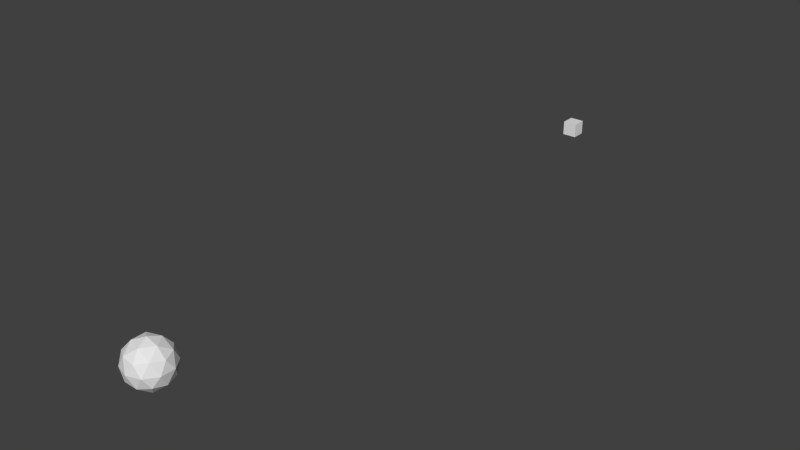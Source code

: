 # Source: asteroid_MO.blend  (saved by Blender 2.64.0; exported with 4.5.12 LTS)
import bpy
from mathutils import Matrix  # noqa: F401  (used for matrix-valued properties, if any)

bpy.ops.wm.read_factory_settings(use_empty=True)
scene = bpy.context.scene
scene.name = 'Scene'

# ---- collections
col_collection_1 = bpy.data.collections.new('Collection 1'); scene.collection.children.link(col_collection_1)

# ---- world
world_world = bpy.data.worlds.new('World'); scene.world = world_world
world_world.color = (0.05088, 0.05088, 0.05088)
world_world.use_sun_shadow = False
world_world.sun_shadow_jitter_overblur = 0.0
world_world.cycles.sampling_method = 'MANUAL'
world_world.cycles.sample_map_resolution = 256

# ---- meshes
me_cube = bpy.data.meshes.new('Cube')
me_cube.from_pydata([(-1.0, -1.0, -1.0), (-1.0, 1.0, -1.0), (1.0, 1.0, -1.0), (1.0, -1.0, -1.0), (-1.0, -1.0, 1.0), (-1.0, 1.0, 1.0), (1.0, 1.0, 1.0), (1.0, -1.0, 1.0)], [], [(4, 5, 1, 0), (5, 6, 2, 1), (6, 7, 3, 2), (7, 4, 0, 3), (0, 1, 2, 3), (7, 6, 5, 4)])
me_cube.use_remesh_preserve_volume = False
me_cube.use_remesh_preserve_attributes = False
me_cube.use_mirror_vertex_groups = False
me_cube.update()
me_icosphere_005 = bpy.data.meshes.new('Icosphere.005')
me_icosphere_005.from_pydata([(0.008166, -0.05466, -0.422), (0.3075, -0.2799, -0.1806), (-0.1173, -0.4143, -0.1906), (-0.3764, -0.05169, -0.1967), (-0.1116, 0.3068, -0.1905), (0.311, 0.1658, -0.1805), (0.108, -0.4161, 0.1939), (-0.3147, -0.2751, 0.184), (-0.3112, 0.1706, 0.1841), (0.1137, 0.305, 0.1941), (0.3727, -0.05764, 0.2002), (-0.01184, -0.05466, 0.4268), (0.1859, -0.1871, -0.3545), (0.1121, -0.3984, -0.2185), (-0.06383, -0.266, -0.3604), (0.1879, 0.0749, -0.3545), (0.3639, -0.05749, -0.2126), (-0.2898, -0.2643, -0.228), (-0.2161, -0.05291, -0.364), (-0.2865, 0.1596, -0.2279), (-0.0605, 0.1578, -0.3603), (0.1175, 0.2874, -0.2184), (0.4022, 0.07315, 0.01125), (0.4002, -0.1888, 0.0112), (0.2446, -0.3995, 0.007533), (-0.005148, -0.4785, 0.001649), (-0.2536, -0.3956, -0.004206), (-0.4059, -0.1825, -0.007794), (-0.4038, 0.07948, -0.007746), (-0.2482, 0.2902, -0.004079), (0.001508, 0.3692, 0.001806), (0.2499, 0.2863, 0.00766), (0.2829, -0.2689, 0.2313), (-0.1212, -0.3967, 0.2218), (-0.3675, -0.05183, 0.216), (-0.1158, 0.2891, 0.2219), (0.2862, 0.155, 0.2314), (0.2125, -0.05641, 0.3674), (0.05686, -0.2671, 0.3638), (-0.1916, -0.1842, 0.3579), (-0.1895, 0.07773, 0.358), (0.06019, 0.1567, 0.3639)], [], [(0, 12, 14), (1, 12, 16), (0, 14, 18), (0, 18, 20), (0, 20, 15), (1, 16, 23), (2, 13, 25), (3, 17, 27), (4, 19, 29), (5, 21, 31), (1, 23, 24), (2, 25, 26), (3, 27, 28), (4, 29, 30), (5, 31, 22), (6, 32, 38), (7, 33, 39), (8, 34, 40), (9, 35, 41), (10, 36, 37), (14, 13, 2), (14, 12, 13), (12, 1, 13), (16, 15, 5), (16, 12, 15), (12, 0, 15), (18, 17, 3), (18, 14, 17), (14, 2, 17), (20, 19, 4), (20, 18, 19), (18, 3, 19), (15, 21, 5), (15, 20, 21), (20, 4, 21), (23, 22, 10), (23, 16, 22), (16, 5, 22), (25, 24, 6), (25, 13, 24), (13, 1, 24), (27, 26, 7), (27, 17, 26), (17, 2, 26), (29, 28, 8), (29, 19, 28), (19, 3, 28), (31, 30, 9), (31, 21, 30), (21, 4, 30), (24, 32, 6), (24, 23, 32), (23, 10, 32), (26, 33, 7), (26, 25, 33), (25, 6, 33), (28, 34, 8), (28, 27, 34), (27, 7, 34), (30, 35, 9), (30, 29, 35), (29, 8, 35), (22, 36, 10), (22, 31, 36), (31, 9, 36), (38, 37, 11), (38, 32, 37), (32, 10, 37), (39, 38, 11), (39, 33, 38), (33, 6, 38), (40, 39, 11), (40, 34, 39), (34, 7, 39), (41, 40, 11), (41, 35, 40), (35, 8, 40), (37, 41, 11), (37, 36, 41), (36, 9, 41)])
_uv = me_icosphere_005.uv_layers.new(name='UVMap')
_uv.uv.foreach_set('vector', [0.6304, 0.6571, 0.5908, 0.7339, 0.5441, 0.6444, 0.5441, 0.8234, 0.5908, 0.7339, 0.6582, 0.8214, 0.6304, 0.6571, 0.5441, 0.6444, 0.614, 0.5749, 0.6304, 0.6571, 0.614, 0.5749, 0.7085, 0.6153, 0.6304, 0.6571, 0.7085, 0.6153, 0.6945, 0.717, 0.5441, 0.8234, 0.6582, 0.8214, 0.5856, 0.9577, 0.4468, 0.6265, 0.4782, 0.7313, 0.3112, 0.6991, 0.5922, 0.4844, 0.5123, 0.5462, 0.5425, 0.3765, 0.8007, 0.5636, 0.6993, 0.5083, 0.831, 0.4219, 0.7684, 0.7885, 0.8036, 0.678, 0.9168, 0.7956, 0.5441, 0.8234, 0.5856, 0.9577, 0.4079, 0.8728, 0.4468, 0.6265, 0.3112, 0.6991, 0.3327, 0.5683, 0.5922, 0.4844, 0.5425, 0.3765, 0.6536, 0.3667, 0.8007, 0.5636, 0.831, 0.4219, 0.9609, 0.5943, 0.7684, 0.7885, 0.9168, 0.7956, 0.7688, 0.9304, 0.1651, 0.4041, 0.1294, 0.3226, 0.216, 0.3355, 0.3691, 0.3974, 0.2608, 0.4222, 0.3059, 0.3283, 0.3941, 0.1948, 0.4035, 0.2918, 0.3211, 0.2394, 0.2349, 0.1294, 0.3161, 0.152, 0.2469, 0.2044, 0.1141, 0.2397, 0.1684, 0.1779, 0.1878, 0.2585, 0.5441, 0.6444, 0.4782, 0.7313, 0.4468, 0.6265, 0.5441, 0.6444, 0.5908, 0.7339, 0.4782, 0.7313, 0.5908, 0.7339, 0.5441, 0.8234, 0.4782, 0.7313, 0.6582, 0.8214, 0.6945, 0.717, 0.7684, 0.7885, 0.6582, 0.8214, 0.5908, 0.7339, 0.6945, 0.717, 0.5908, 0.7339, 0.6304, 0.6571, 0.6945, 0.717, 0.614, 0.5749, 0.5123, 0.5462, 0.5922, 0.4844, 0.614, 0.5749, 0.5441, 0.6444, 0.5123, 0.5462, 0.5441, 0.6444, 0.4468, 0.6265, 0.5123, 0.5462, 0.7085, 0.6153, 0.6993, 0.5083, 0.8007, 0.5636, 0.7085, 0.6153, 0.614, 0.5749, 0.6993, 0.5083, 0.614, 0.5749, 0.5922, 0.4844, 0.6993, 0.5083, 0.6945, 0.717, 0.8036, 0.678, 0.7684, 0.7885, 0.6945, 0.717, 0.7085, 0.6153, 0.8036, 0.678, 0.7085, 0.6153, 0.8007, 0.5636, 0.8036, 0.678, 0.02299, 0.2841, 0.06213, 0.1556, 0.1141, 0.2397, 0.5856, 0.9577, 0.6582, 0.8214, 0.7688, 0.9304, 0.6582, 0.8214, 0.7684, 0.7885, 0.7688, 0.9304, 0.1635, 0.5255, 0.05558, 0.4148, 0.1651, 0.4041, 0.3112, 0.6991, 0.4782, 0.7313, 0.4079, 0.8728, 0.4782, 0.7313, 0.5441, 0.8234, 0.4079, 0.8728, 0.5425, 0.3765, 0.3327, 0.5683, 0.3691, 0.3974, 0.5425, 0.3765, 0.5123, 0.5462, 0.3327, 0.5683, 0.5123, 0.5462, 0.4468, 0.6265, 0.3327, 0.5683, 0.4146, 0.08675, 0.5151, 0.2041, 0.3941, 0.1948, 0.831, 0.4219, 0.6993, 0.5083, 0.6536, 0.3667, 0.6993, 0.5083, 0.5922, 0.4844, 0.6536, 0.3667, 0.1557, 0.07, 0.2873, 0.04255, 0.2349, 0.1294, 0.9168, 0.7956, 0.8036, 0.678, 0.9609, 0.5943, 0.8036, 0.678, 0.8007, 0.5636, 0.9609, 0.5943, 0.05558, 0.4148, 0.1294, 0.3226, 0.1651, 0.4041, 0.05558, 0.4148, 0.02299, 0.2841, 0.1294, 0.3226, 0.02299, 0.2841, 0.1141, 0.2397, 0.1294, 0.3226, 0.3327, 0.5683, 0.2608, 0.4222, 0.3691, 0.3974, 0.3327, 0.5683, 0.1635, 0.5255, 0.2608, 0.4222, 0.1635, 0.5255, 0.1651, 0.4041, 0.2608, 0.4222, 0.5151, 0.2041, 0.4035, 0.2918, 0.3941, 0.1948, 0.5151, 0.2041, 0.5425, 0.3765, 0.4035, 0.2918, 0.5425, 0.3765, 0.3691, 0.3974, 0.4035, 0.2918, 0.2873, 0.04255, 0.3161, 0.152, 0.2349, 0.1294, 0.2873, 0.04255, 0.4146, 0.08675, 0.3161, 0.152, 0.4146, 0.08675, 0.3941, 0.1948, 0.3161, 0.152, 0.06213, 0.1556, 0.1684, 0.1779, 0.1141, 0.2397, 0.06213, 0.1556, 0.1557, 0.07, 0.1684, 0.1779, 0.1557, 0.07, 0.2349, 0.1294, 0.1684, 0.1779, 0.216, 0.3355, 0.1878, 0.2585, 0.2556, 0.2732, 0.216, 0.3355, 0.1294, 0.3226, 0.1878, 0.2585, 0.1294, 0.3226, 0.1141, 0.2397, 0.1878, 0.2585, 0.3059, 0.3283, 0.216, 0.3355, 0.2556, 0.2732, 0.3059, 0.3283, 0.2608, 0.4222, 0.216, 0.3355, 0.2608, 0.4222, 0.1651, 0.4041, 0.216, 0.3355, 0.3211, 0.2394, 0.3059, 0.3283, 0.2556, 0.2732, 0.3211, 0.2394, 0.4035, 0.2918, 0.3059, 0.3283, 0.4035, 0.2918, 0.3691, 0.3974, 0.3059, 0.3283, 0.2469, 0.2044, 0.3211, 0.2394, 0.2556, 0.2732, 0.2469, 0.2044, 0.3161, 0.152, 0.3211, 0.2394, 0.3161, 0.152, 0.3941, 0.1948, 0.3211, 0.2394, 0.1878, 0.2585, 0.2469, 0.2044, 0.2556, 0.2732, 0.1878, 0.2585, 0.1684, 0.1779, 0.2469, 0.2044, 0.1684, 0.1779, 0.2349, 0.1294, 0.2469, 0.2044])
me_icosphere_005.use_remesh_preserve_volume = False
me_icosphere_005.use_remesh_preserve_attributes = False
me_icosphere_005.use_mirror_vertex_groups = False
me_icosphere_005.update()

# ---- objects
ob_rotator = bpy.data.objects.new('Rotator', None)
ob_offsetcube = bpy.data.objects.new('OffsetCube', me_cube)
ob_asteroidcenter = bpy.data.objects.new('AsteroidCenter', None)
ob_asteroid_mo = bpy.data.objects.new('Asteroid_MO', me_icosphere_005)

# ---- transforms, parenting, visibility, modifiers, constraints
ob_rotator.location = (0.0, 0.0, 0.0)
ob_rotator.rotation_euler = (0.0, 0.0, -6.275)
ob_rotator.scale = (0.9351, 0.9351, 0.9351)
ob_rotator.empty_image_offset = (0.0, 0.0)
ob_rotator.lineart.crease_threshold = 0.0
ob_offsetcube.parent = ob_rotator
ob_offsetcube.location = (0.0, 13.14, 0.0)
ob_offsetcube.scale = (0.3255, 0.3255, 0.3255)
ob_offsetcube.lineart.crease_threshold = 0.0
ob_asteroidcenter.parent = ob_rotator
ob_asteroidcenter.location = (0.0, -13.16, 0.0)
ob_asteroidcenter.rotation_euler = (0.0, -0.0, 6.252)
ob_asteroidcenter.scale = (2.205, 2.205, 2.205)
ob_asteroidcenter.empty_image_offset = (0.0, 0.0)
ob_asteroidcenter.lineart.crease_threshold = 0.0
ob_asteroid_mo.parent = ob_rotator
ob_asteroid_mo.matrix_parent_inverse = Matrix(((1.069, 0.0, 0.0, 0.0), (0.0, 1.069, 0.0, 0.0), (0.0, 0.0, 1.069, 0.0), (0.0, 0.0, 0.0, 1.0)))
ob_asteroid_mo.location = (1.777e-09, -12.18, 0.0)
ob_asteroid_mo.rotation_euler = (-5.96e-10, 0.02356, 0.0)
ob_asteroid_mo.scale = (2.205, 2.205, 2.205)
ob_asteroid_mo.lineart.crease_threshold = 0.0

# ---- collection membership
col_collection_1.objects.link(ob_rotator)
col_collection_1.objects.link(ob_offsetcube)
col_collection_1.objects.link(ob_asteroidcenter)
col_collection_1.objects.link(ob_asteroid_mo)

# ---- scene / render settings (as saved in the file)
scene.frame_start = 0; scene.frame_end = 1651; scene.frame_set(799)
scene.render.engine = 'BLENDER_EEVEE_NEXT'
scene.render.image_settings.color_mode = 'RGB'
scene.render.image_settings.compression = 90
scene.render.resolution_percentage = 50
scene.render.dither_intensity = 0.0
scene.render.bake_margin = 2
scene.render.bake_bias = 0.0
scene.cycles.use_denoising = False
scene.cycles.samples = 10
scene.cycles.sampling_pattern = 'TABULATED_SOBOL'
scene.cycles.light_sampling_threshold = 0.0
scene.cycles.use_adaptive_sampling = False
scene.cycles.use_light_tree = False
scene.cycles.blur_glossy = 0.0
scene.cycles.volume_bounces = 1
scene.cycles.pixel_filter_type = 'GAUSSIAN'
scene.cycles.sample_clamp_indirect = 0.0
scene.view_settings.view_transform = 'Standard'
bpy.context.view_layer.update()

# ---- added for rendering (the .blend has no active camera and no usable light): camera, sun
cam_auto = bpy.data.cameras.new('AutoCamera')
cam_auto.lens = 50.0
cam_auto.sensor_width = 36.0
cam_auto.clip_end = 1000.0
ob_auto_camera = bpy.data.objects.new('AutoCamera', cam_auto)
scene.collection.objects.link(ob_auto_camera)
ob_auto_camera.location = (24.1176, -29.1561, 19.2253)
ob_auto_camera.rotation_euler = (1.09748, -7.21219e-08, 0.694738)
scene.camera = ob_auto_camera
light_auto_sun = bpy.data.lights.new('AutoSun', 'SUN')
light_auto_sun.energy = 3.0
light_auto_sun.angle = 0.0523599
ob_auto_sun = bpy.data.objects.new('AutoSun', light_auto_sun)
scene.collection.objects.link(ob_auto_sun)
ob_auto_sun.rotation_euler = (0.872665, 0.174533, 0.523599)
bpy.context.view_layer.update()
